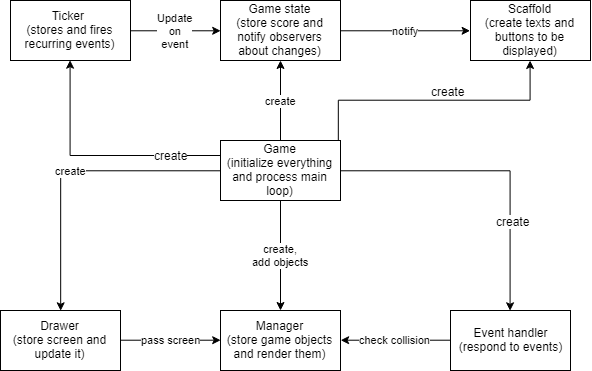

The diagram above was exported from draw.io. Its source (the exported page's mxGraphModel, read from the mxfile embedded in the PNG):
<mxGraphModel dx="471" dy="885" grid="1" gridSize="10" guides="1" tooltips="1" connect="1" arrows="1" fold="1" page="1" pageScale="1" pageWidth="827" pageHeight="1169" math="0" shadow="0">
  <root>
    <mxCell id="0" />
    <mxCell id="1" parent="0" />
    <mxCell id="FGNA6pIqaEc49cjZ5Aou-3" value="create,&lt;br&gt;add objects&lt;br&gt;" style="edgeStyle=orthogonalEdgeStyle;rounded=0;orthogonalLoop=1;jettySize=auto;html=1;" edge="1" parent="1" source="FGNA6pIqaEc49cjZ5Aou-1" target="FGNA6pIqaEc49cjZ5Aou-2">
      <mxGeometry relative="1" as="geometry" />
    </mxCell>
    <mxCell id="FGNA6pIqaEc49cjZ5Aou-5" value="" style="edgeStyle=orthogonalEdgeStyle;rounded=0;orthogonalLoop=1;jettySize=auto;html=1;entryX=0.5;entryY=0;entryDx=0;entryDy=0;" edge="1" parent="1" source="FGNA6pIqaEc49cjZ5Aou-1" target="FGNA6pIqaEc49cjZ5Aou-4">
      <mxGeometry relative="1" as="geometry">
        <mxPoint x="430" y="270" as="targetPoint" />
        <Array as="points">
          <mxPoint x="520" y="270" />
        </Array>
      </mxGeometry>
    </mxCell>
    <mxCell id="FGNA6pIqaEc49cjZ5Aou-17" value="create" style="text;html=1;resizable=0;points=[];align=center;verticalAlign=middle;labelBackgroundColor=#ffffff;" vertex="1" connectable="0" parent="FGNA6pIqaEc49cjZ5Aou-5">
      <mxGeometry x="0.0956" y="-49" relative="1" as="geometry">
        <mxPoint x="51" y="50" as="offset" />
      </mxGeometry>
    </mxCell>
    <mxCell id="FGNA6pIqaEc49cjZ5Aou-7" value="create" style="edgeStyle=orthogonalEdgeStyle;rounded=0;orthogonalLoop=1;jettySize=auto;html=1;entryX=0.5;entryY=0;entryDx=0;entryDy=0;" edge="1" parent="1" source="FGNA6pIqaEc49cjZ5Aou-1" target="FGNA6pIqaEc49cjZ5Aou-6">
      <mxGeometry relative="1" as="geometry">
        <mxPoint x="150" y="270" as="targetPoint" />
      </mxGeometry>
    </mxCell>
    <mxCell id="FGNA6pIqaEc49cjZ5Aou-9" value="create" style="edgeStyle=orthogonalEdgeStyle;rounded=0;orthogonalLoop=1;jettySize=auto;html=1;" edge="1" parent="1" source="FGNA6pIqaEc49cjZ5Aou-1" target="FGNA6pIqaEc49cjZ5Aou-8">
      <mxGeometry relative="1" as="geometry" />
    </mxCell>
    <mxCell id="FGNA6pIqaEc49cjZ5Aou-20" style="edgeStyle=orthogonalEdgeStyle;rounded=0;orthogonalLoop=1;jettySize=auto;html=1;exitX=0;exitY=0.25;exitDx=0;exitDy=0;entryX=0.5;entryY=1;entryDx=0;entryDy=0;" edge="1" parent="1" source="FGNA6pIqaEc49cjZ5Aou-1" target="FGNA6pIqaEc49cjZ5Aou-21">
      <mxGeometry relative="1" as="geometry">
        <mxPoint x="80" y="180" as="targetPoint" />
      </mxGeometry>
    </mxCell>
    <mxCell id="FGNA6pIqaEc49cjZ5Aou-23" value="create" style="text;html=1;resizable=0;points=[];align=center;verticalAlign=middle;labelBackgroundColor=#ffffff;" vertex="1" connectable="0" parent="FGNA6pIqaEc49cjZ5Aou-20">
      <mxGeometry x="-0.5885" y="-1" relative="1" as="geometry">
        <mxPoint as="offset" />
      </mxGeometry>
    </mxCell>
    <mxCell id="FGNA6pIqaEc49cjZ5Aou-1" value="Game&lt;br&gt;(initialize everything and process main loop)&lt;br&gt;" style="rounded=0;whiteSpace=wrap;html=1;" vertex="1" parent="1">
      <mxGeometry x="230" y="240" width="120" height="60" as="geometry" />
    </mxCell>
    <mxCell id="FGNA6pIqaEc49cjZ5Aou-16" value="" style="edgeStyle=orthogonalEdgeStyle;rounded=0;orthogonalLoop=1;jettySize=auto;html=1;exitX=0.982;exitY=-0.005;exitDx=0;exitDy=0;exitPerimeter=0;" edge="1" parent="1" source="FGNA6pIqaEc49cjZ5Aou-1" target="FGNA6pIqaEc49cjZ5Aou-15">
      <mxGeometry relative="1" as="geometry" />
    </mxCell>
    <mxCell id="FGNA6pIqaEc49cjZ5Aou-18" value="create" style="text;html=1;resizable=0;points=[];align=center;verticalAlign=middle;labelBackgroundColor=#ffffff;" vertex="1" connectable="0" parent="FGNA6pIqaEc49cjZ5Aou-16">
      <mxGeometry x="0.102" y="9" relative="1" as="geometry">
        <mxPoint as="offset" />
      </mxGeometry>
    </mxCell>
    <mxCell id="FGNA6pIqaEc49cjZ5Aou-19" value="notify" style="edgeStyle=orthogonalEdgeStyle;rounded=0;orthogonalLoop=1;jettySize=auto;html=1;entryX=0;entryY=0.5;entryDx=0;entryDy=0;" edge="1" parent="1" source="FGNA6pIqaEc49cjZ5Aou-8" target="FGNA6pIqaEc49cjZ5Aou-15">
      <mxGeometry relative="1" as="geometry" />
    </mxCell>
    <mxCell id="FGNA6pIqaEc49cjZ5Aou-8" value="Game state&lt;br&gt;(store score and notify observers about changes)&lt;br&gt;" style="rounded=0;whiteSpace=wrap;html=1;" vertex="1" parent="1">
      <mxGeometry x="230" y="100" width="120" height="60" as="geometry" />
    </mxCell>
    <mxCell id="FGNA6pIqaEc49cjZ5Aou-15" value="Scaffold&lt;br&gt;(create texts and buttons to be displayed)&lt;br&gt;" style="rounded=0;whiteSpace=wrap;html=1;" vertex="1" parent="1">
      <mxGeometry x="480" y="100" width="120" height="60" as="geometry" />
    </mxCell>
    <mxCell id="FGNA6pIqaEc49cjZ5Aou-10" value="pass screen" style="edgeStyle=orthogonalEdgeStyle;rounded=0;orthogonalLoop=1;jettySize=auto;html=1;entryX=0;entryY=0.5;entryDx=0;entryDy=0;" edge="1" parent="1" source="FGNA6pIqaEc49cjZ5Aou-6" target="FGNA6pIqaEc49cjZ5Aou-2">
      <mxGeometry relative="1" as="geometry" />
    </mxCell>
    <mxCell id="FGNA6pIqaEc49cjZ5Aou-6" value="Drawer&lt;br&gt;(store screen and update it)&lt;br&gt;" style="rounded=0;whiteSpace=wrap;html=1;" vertex="1" parent="1">
      <mxGeometry x="10" y="410" width="120" height="60" as="geometry" />
    </mxCell>
    <mxCell id="FGNA6pIqaEc49cjZ5Aou-14" value="check collision" style="edgeStyle=orthogonalEdgeStyle;rounded=0;orthogonalLoop=1;jettySize=auto;html=1;entryX=1;entryY=0.5;entryDx=0;entryDy=0;" edge="1" parent="1" source="FGNA6pIqaEc49cjZ5Aou-4" target="FGNA6pIqaEc49cjZ5Aou-2">
      <mxGeometry relative="1" as="geometry" />
    </mxCell>
    <mxCell id="FGNA6pIqaEc49cjZ5Aou-4" value="Event handler&lt;br&gt;(respond to events)&lt;br&gt;" style="rounded=0;whiteSpace=wrap;html=1;" vertex="1" parent="1">
      <mxGeometry x="460" y="410" width="120" height="60" as="geometry" />
    </mxCell>
    <mxCell id="FGNA6pIqaEc49cjZ5Aou-2" value="Manager&lt;br&gt;(store game objects and render them)&lt;br&gt;" style="rounded=0;whiteSpace=wrap;html=1;" vertex="1" parent="1">
      <mxGeometry x="230" y="410" width="120" height="60" as="geometry" />
    </mxCell>
    <mxCell id="FGNA6pIqaEc49cjZ5Aou-22" value="Update&lt;br&gt;on&lt;br&gt;event&lt;br&gt;" style="edgeStyle=orthogonalEdgeStyle;rounded=0;orthogonalLoop=1;jettySize=auto;html=1;entryX=0;entryY=0.5;entryDx=0;entryDy=0;" edge="1" parent="1" source="FGNA6pIqaEc49cjZ5Aou-21" target="FGNA6pIqaEc49cjZ5Aou-8">
      <mxGeometry relative="1" as="geometry" />
    </mxCell>
    <mxCell id="FGNA6pIqaEc49cjZ5Aou-21" value="Ticker&amp;nbsp;&lt;br&gt;(stores and fires recurring events)&lt;br&gt;" style="rounded=0;whiteSpace=wrap;html=1;" vertex="1" parent="1">
      <mxGeometry x="20" y="100" width="120" height="60" as="geometry" />
    </mxCell>
  </root>
</mxGraphModel>